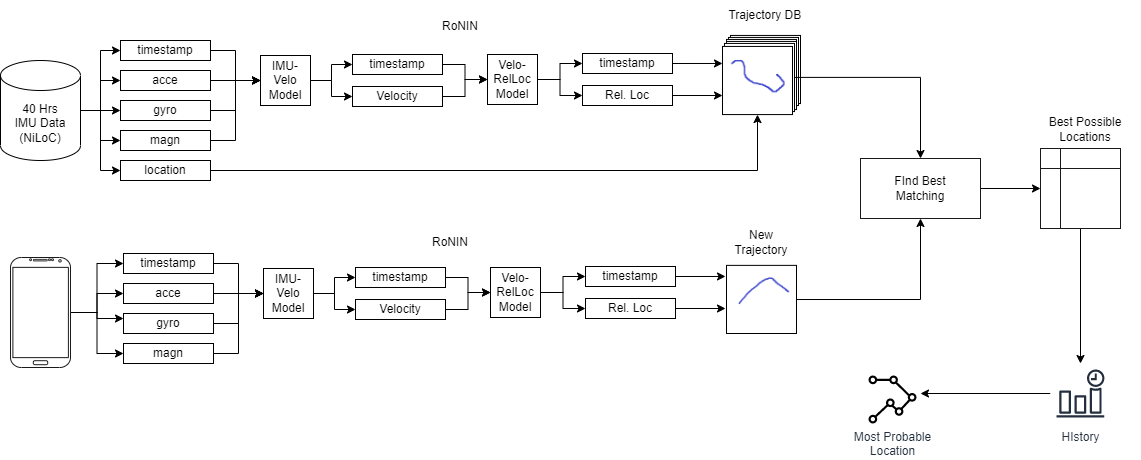

The diagram above was exported from draw.io. Its source (the exported page's mxGraphModel, read from the mxfile embedded in the PNG):
<mxGraphModel dx="1024" dy="612" grid="1" gridSize="10" guides="1" tooltips="1" connect="1" arrows="1" fold="1" page="1" pageScale="1" pageWidth="850" pageHeight="1100" math="0" shadow="0">
  <root>
    <mxCell id="0" />
    <mxCell id="1" parent="0" />
    <mxCell id="u5glI55Xu_T0VbqmU4FX-7" style="edgeStyle=orthogonalEdgeStyle;rounded=0;orthogonalLoop=1;jettySize=auto;html=1;entryX=0;entryY=0.5;entryDx=0;entryDy=0;" edge="1" parent="1" source="u5glI55Xu_T0VbqmU4FX-1" target="u5glI55Xu_T0VbqmU4FX-2">
      <mxGeometry relative="1" as="geometry" />
    </mxCell>
    <mxCell id="u5glI55Xu_T0VbqmU4FX-8" style="edgeStyle=orthogonalEdgeStyle;rounded=0;orthogonalLoop=1;jettySize=auto;html=1;exitX=1;exitY=0.5;exitDx=0;exitDy=0;exitPerimeter=0;entryX=0;entryY=0.5;entryDx=0;entryDy=0;" edge="1" parent="1" source="u5glI55Xu_T0VbqmU4FX-1" target="u5glI55Xu_T0VbqmU4FX-3">
      <mxGeometry relative="1" as="geometry" />
    </mxCell>
    <mxCell id="u5glI55Xu_T0VbqmU4FX-9" style="edgeStyle=orthogonalEdgeStyle;rounded=0;orthogonalLoop=1;jettySize=auto;html=1;exitX=1;exitY=0.5;exitDx=0;exitDy=0;exitPerimeter=0;entryX=0;entryY=0.5;entryDx=0;entryDy=0;" edge="1" parent="1" source="u5glI55Xu_T0VbqmU4FX-1" target="u5glI55Xu_T0VbqmU4FX-4">
      <mxGeometry relative="1" as="geometry" />
    </mxCell>
    <mxCell id="u5glI55Xu_T0VbqmU4FX-10" style="edgeStyle=orthogonalEdgeStyle;rounded=0;orthogonalLoop=1;jettySize=auto;html=1;exitX=1;exitY=0.5;exitDx=0;exitDy=0;exitPerimeter=0;entryX=0;entryY=0.5;entryDx=0;entryDy=0;" edge="1" parent="1" source="u5glI55Xu_T0VbqmU4FX-1" target="u5glI55Xu_T0VbqmU4FX-5">
      <mxGeometry relative="1" as="geometry" />
    </mxCell>
    <mxCell id="u5glI55Xu_T0VbqmU4FX-11" style="edgeStyle=orthogonalEdgeStyle;rounded=0;orthogonalLoop=1;jettySize=auto;html=1;exitX=1;exitY=0.5;exitDx=0;exitDy=0;exitPerimeter=0;entryX=0;entryY=0.5;entryDx=0;entryDy=0;" edge="1" parent="1" source="u5glI55Xu_T0VbqmU4FX-1" target="u5glI55Xu_T0VbqmU4FX-6">
      <mxGeometry relative="1" as="geometry" />
    </mxCell>
    <mxCell id="u5glI55Xu_T0VbqmU4FX-1" value="40 Hrs&lt;br&gt;IMU Data&lt;br&gt;(NiLoC)" style="shape=cylinder3;whiteSpace=wrap;html=1;boundedLbl=1;backgroundOutline=1;size=15;" vertex="1" parent="1">
      <mxGeometry x="40" y="60" width="80" height="100" as="geometry" />
    </mxCell>
    <mxCell id="u5glI55Xu_T0VbqmU4FX-14" style="edgeStyle=orthogonalEdgeStyle;rounded=0;orthogonalLoop=1;jettySize=auto;html=1;exitX=1;exitY=0.5;exitDx=0;exitDy=0;entryX=0;entryY=0.5;entryDx=0;entryDy=0;" edge="1" parent="1" source="u5glI55Xu_T0VbqmU4FX-2" target="u5glI55Xu_T0VbqmU4FX-13">
      <mxGeometry relative="1" as="geometry" />
    </mxCell>
    <mxCell id="u5glI55Xu_T0VbqmU4FX-2" value="timestamp" style="rounded=0;whiteSpace=wrap;html=1;" vertex="1" parent="1">
      <mxGeometry x="160" y="40" width="90" height="20" as="geometry" />
    </mxCell>
    <mxCell id="u5glI55Xu_T0VbqmU4FX-17" style="edgeStyle=orthogonalEdgeStyle;rounded=0;orthogonalLoop=1;jettySize=auto;html=1;exitX=1;exitY=0.5;exitDx=0;exitDy=0;entryX=0;entryY=0.5;entryDx=0;entryDy=0;" edge="1" parent="1" source="u5glI55Xu_T0VbqmU4FX-3" target="u5glI55Xu_T0VbqmU4FX-13">
      <mxGeometry relative="1" as="geometry" />
    </mxCell>
    <mxCell id="u5glI55Xu_T0VbqmU4FX-3" value="acce" style="rounded=0;whiteSpace=wrap;html=1;" vertex="1" parent="1">
      <mxGeometry x="160" y="70" width="90" height="20" as="geometry" />
    </mxCell>
    <mxCell id="u5glI55Xu_T0VbqmU4FX-18" style="edgeStyle=orthogonalEdgeStyle;rounded=0;orthogonalLoop=1;jettySize=auto;html=1;exitX=1;exitY=0.5;exitDx=0;exitDy=0;" edge="1" parent="1" source="u5glI55Xu_T0VbqmU4FX-4" target="u5glI55Xu_T0VbqmU4FX-13">
      <mxGeometry relative="1" as="geometry" />
    </mxCell>
    <mxCell id="u5glI55Xu_T0VbqmU4FX-4" value="gyro" style="rounded=0;whiteSpace=wrap;html=1;" vertex="1" parent="1">
      <mxGeometry x="160" y="100" width="90" height="20" as="geometry" />
    </mxCell>
    <mxCell id="u5glI55Xu_T0VbqmU4FX-19" style="edgeStyle=orthogonalEdgeStyle;rounded=0;orthogonalLoop=1;jettySize=auto;html=1;entryX=0;entryY=0.5;entryDx=0;entryDy=0;" edge="1" parent="1" source="u5glI55Xu_T0VbqmU4FX-5" target="u5glI55Xu_T0VbqmU4FX-13">
      <mxGeometry relative="1" as="geometry" />
    </mxCell>
    <mxCell id="u5glI55Xu_T0VbqmU4FX-5" value="magn" style="rounded=0;whiteSpace=wrap;html=1;" vertex="1" parent="1">
      <mxGeometry x="160" y="130" width="90" height="20" as="geometry" />
    </mxCell>
    <mxCell id="u5glI55Xu_T0VbqmU4FX-38" style="edgeStyle=orthogonalEdgeStyle;rounded=0;orthogonalLoop=1;jettySize=auto;html=1;exitX=1;exitY=0.5;exitDx=0;exitDy=0;entryX=0.5;entryY=1;entryDx=0;entryDy=0;" edge="1" parent="1" source="u5glI55Xu_T0VbqmU4FX-6" target="u5glI55Xu_T0VbqmU4FX-37">
      <mxGeometry relative="1" as="geometry" />
    </mxCell>
    <mxCell id="u5glI55Xu_T0VbqmU4FX-6" value="location" style="rounded=0;whiteSpace=wrap;html=1;" vertex="1" parent="1">
      <mxGeometry x="160" y="160" width="90" height="20" as="geometry" />
    </mxCell>
    <mxCell id="u5glI55Xu_T0VbqmU4FX-26" style="edgeStyle=orthogonalEdgeStyle;rounded=0;orthogonalLoop=1;jettySize=auto;html=1;exitX=1;exitY=0.5;exitDx=0;exitDy=0;" edge="1" parent="1" source="u5glI55Xu_T0VbqmU4FX-12" target="u5glI55Xu_T0VbqmU4FX-24">
      <mxGeometry relative="1" as="geometry" />
    </mxCell>
    <mxCell id="u5glI55Xu_T0VbqmU4FX-12" value="Velocity" style="rounded=0;whiteSpace=wrap;html=1;" vertex="1" parent="1">
      <mxGeometry x="392" y="86" width="90" height="20" as="geometry" />
    </mxCell>
    <mxCell id="u5glI55Xu_T0VbqmU4FX-21" style="edgeStyle=orthogonalEdgeStyle;rounded=0;orthogonalLoop=1;jettySize=auto;html=1;exitX=1;exitY=0.5;exitDx=0;exitDy=0;" edge="1" parent="1" source="u5glI55Xu_T0VbqmU4FX-13" target="u5glI55Xu_T0VbqmU4FX-20">
      <mxGeometry relative="1" as="geometry" />
    </mxCell>
    <mxCell id="u5glI55Xu_T0VbqmU4FX-22" style="edgeStyle=orthogonalEdgeStyle;rounded=0;orthogonalLoop=1;jettySize=auto;html=1;exitX=1;exitY=0.5;exitDx=0;exitDy=0;" edge="1" parent="1" source="u5glI55Xu_T0VbqmU4FX-13" target="u5glI55Xu_T0VbqmU4FX-12">
      <mxGeometry relative="1" as="geometry" />
    </mxCell>
    <mxCell id="u5glI55Xu_T0VbqmU4FX-13" value="IMU-Velo&lt;br&gt;Model" style="whiteSpace=wrap;html=1;aspect=fixed;" vertex="1" parent="1">
      <mxGeometry x="300" y="55" width="50" height="50" as="geometry" />
    </mxCell>
    <mxCell id="u5glI55Xu_T0VbqmU4FX-25" style="edgeStyle=orthogonalEdgeStyle;rounded=0;orthogonalLoop=1;jettySize=auto;html=1;exitX=1;exitY=0.5;exitDx=0;exitDy=0;entryX=0;entryY=0.5;entryDx=0;entryDy=0;" edge="1" parent="1" source="u5glI55Xu_T0VbqmU4FX-20" target="u5glI55Xu_T0VbqmU4FX-24">
      <mxGeometry relative="1" as="geometry" />
    </mxCell>
    <mxCell id="u5glI55Xu_T0VbqmU4FX-20" value="timestamp" style="rounded=0;whiteSpace=wrap;html=1;" vertex="1" parent="1">
      <mxGeometry x="392" y="54" width="90" height="20" as="geometry" />
    </mxCell>
    <mxCell id="u5glI55Xu_T0VbqmU4FX-29" style="edgeStyle=orthogonalEdgeStyle;rounded=0;orthogonalLoop=1;jettySize=auto;html=1;exitX=1;exitY=0.5;exitDx=0;exitDy=0;" edge="1" parent="1" source="u5glI55Xu_T0VbqmU4FX-24" target="u5glI55Xu_T0VbqmU4FX-28">
      <mxGeometry relative="1" as="geometry" />
    </mxCell>
    <mxCell id="u5glI55Xu_T0VbqmU4FX-30" style="edgeStyle=orthogonalEdgeStyle;rounded=0;orthogonalLoop=1;jettySize=auto;html=1;exitX=1;exitY=0.5;exitDx=0;exitDy=0;" edge="1" parent="1" source="u5glI55Xu_T0VbqmU4FX-24" target="u5glI55Xu_T0VbqmU4FX-27">
      <mxGeometry relative="1" as="geometry" />
    </mxCell>
    <mxCell id="u5glI55Xu_T0VbqmU4FX-24" value="Velo-&lt;br&gt;RelLoc&lt;br&gt;Model" style="whiteSpace=wrap;html=1;aspect=fixed;" vertex="1" parent="1">
      <mxGeometry x="527" y="54" width="50" height="50" as="geometry" />
    </mxCell>
    <mxCell id="u5glI55Xu_T0VbqmU4FX-44" style="edgeStyle=orthogonalEdgeStyle;rounded=0;orthogonalLoop=1;jettySize=auto;html=1;exitX=1;exitY=0.5;exitDx=0;exitDy=0;" edge="1" parent="1" source="u5glI55Xu_T0VbqmU4FX-27">
      <mxGeometry relative="1" as="geometry">
        <mxPoint x="762" y="95" as="targetPoint" />
      </mxGeometry>
    </mxCell>
    <mxCell id="u5glI55Xu_T0VbqmU4FX-27" value="Rel. Loc" style="rounded=0;whiteSpace=wrap;html=1;" vertex="1" parent="1">
      <mxGeometry x="622" y="85" width="90" height="20" as="geometry" />
    </mxCell>
    <mxCell id="u5glI55Xu_T0VbqmU4FX-42" style="edgeStyle=orthogonalEdgeStyle;rounded=0;orthogonalLoop=1;jettySize=auto;html=1;exitX=1;exitY=0.5;exitDx=0;exitDy=0;entryX=0;entryY=0.25;entryDx=0;entryDy=0;" edge="1" parent="1" source="u5glI55Xu_T0VbqmU4FX-28" target="u5glI55Xu_T0VbqmU4FX-37">
      <mxGeometry relative="1" as="geometry" />
    </mxCell>
    <mxCell id="u5glI55Xu_T0VbqmU4FX-28" value="timestamp" style="rounded=0;whiteSpace=wrap;html=1;" vertex="1" parent="1">
      <mxGeometry x="622" y="53" width="90" height="20" as="geometry" />
    </mxCell>
    <mxCell id="u5glI55Xu_T0VbqmU4FX-32" value="" style="shape=image;aspect=fixed;image=data:image/png,(base64 omitted: 1256 chars);imageBorder=default;" vertex="1" parent="1">
      <mxGeometry x="770" y="34.940000000000005" width="70" height="68.13" as="geometry" />
    </mxCell>
    <mxCell id="u5glI55Xu_T0VbqmU4FX-33" value="" style="shape=image;aspect=fixed;image=data:image/png,(base64 omitted: 1256 chars);imageBorder=default;" vertex="1" parent="1">
      <mxGeometry x="768" y="36.940000000000005" width="70" height="68.13" as="geometry" />
    </mxCell>
    <mxCell id="u5glI55Xu_T0VbqmU4FX-34" value="" style="shape=image;aspect=fixed;image=data:image/png,(base64 omitted: 1256 chars);imageBorder=default;" vertex="1" parent="1">
      <mxGeometry x="766" y="38.940000000000005" width="70" height="68.13" as="geometry" />
    </mxCell>
    <mxCell id="u5glI55Xu_T0VbqmU4FX-35" value="" style="shape=image;aspect=fixed;image=data:image/png,(base64 omitted: 1256 chars);imageBorder=default;" vertex="1" parent="1">
      <mxGeometry x="766" y="40.940000000000005" width="70" height="68.13" as="geometry" />
    </mxCell>
    <mxCell id="u5glI55Xu_T0VbqmU4FX-93" style="edgeStyle=orthogonalEdgeStyle;rounded=0;orthogonalLoop=1;jettySize=auto;html=1;entryX=0.5;entryY=0;entryDx=0;entryDy=0;" edge="1" parent="1" source="u5glI55Xu_T0VbqmU4FX-36" target="u5glI55Xu_T0VbqmU4FX-92">
      <mxGeometry relative="1" as="geometry" />
    </mxCell>
    <mxCell id="u5glI55Xu_T0VbqmU4FX-36" value="" style="shape=image;aspect=fixed;image=data:image/png,(base64 omitted: 1256 chars);imageBorder=default;" vertex="1" parent="1">
      <mxGeometry x="764" y="42.940000000000005" width="70" height="68.13" as="geometry" />
    </mxCell>
    <mxCell id="u5glI55Xu_T0VbqmU4FX-37" value="" style="shape=image;aspect=fixed;image=data:image/png,(base64 omitted: 1256 chars);imageBorder=default;" vertex="1" parent="1">
      <mxGeometry x="762" y="45.94" width="70" height="68.13" as="geometry" />
    </mxCell>
    <mxCell id="u5glI55Xu_T0VbqmU4FX-46" value="RoNIN" style="text;html=1;strokeColor=none;fillColor=none;align=center;verticalAlign=middle;whiteSpace=wrap;rounded=0;" vertex="1" parent="1">
      <mxGeometry x="470" y="10.939999999999998" width="60" height="30" as="geometry" />
    </mxCell>
    <mxCell id="u5glI55Xu_T0VbqmU4FX-84" style="edgeStyle=orthogonalEdgeStyle;rounded=0;orthogonalLoop=1;jettySize=auto;html=1;entryX=0;entryY=0.5;entryDx=0;entryDy=0;" edge="1" parent="1" source="u5glI55Xu_T0VbqmU4FX-49" target="u5glI55Xu_T0VbqmU4FX-55">
      <mxGeometry relative="1" as="geometry" />
    </mxCell>
    <mxCell id="u5glI55Xu_T0VbqmU4FX-85" style="edgeStyle=orthogonalEdgeStyle;rounded=0;orthogonalLoop=1;jettySize=auto;html=1;entryX=0;entryY=0.5;entryDx=0;entryDy=0;" edge="1" parent="1" source="u5glI55Xu_T0VbqmU4FX-49" target="u5glI55Xu_T0VbqmU4FX-57">
      <mxGeometry relative="1" as="geometry" />
    </mxCell>
    <mxCell id="u5glI55Xu_T0VbqmU4FX-86" style="edgeStyle=orthogonalEdgeStyle;rounded=0;orthogonalLoop=1;jettySize=auto;html=1;entryX=0;entryY=0.25;entryDx=0;entryDy=0;" edge="1" parent="1" source="u5glI55Xu_T0VbqmU4FX-49" target="u5glI55Xu_T0VbqmU4FX-59">
      <mxGeometry relative="1" as="geometry" />
    </mxCell>
    <mxCell id="u5glI55Xu_T0VbqmU4FX-87" style="edgeStyle=orthogonalEdgeStyle;rounded=0;orthogonalLoop=1;jettySize=auto;html=1;" edge="1" parent="1" source="u5glI55Xu_T0VbqmU4FX-49" target="u5glI55Xu_T0VbqmU4FX-61">
      <mxGeometry relative="1" as="geometry" />
    </mxCell>
    <mxCell id="u5glI55Xu_T0VbqmU4FX-49" value="" style="verticalLabelPosition=bottom;verticalAlign=top;html=1;shadow=0;dashed=0;strokeWidth=1;shape=mxgraph.android.phone2;strokeColor=#1A1A1A;" vertex="1" parent="1">
      <mxGeometry x="50" y="257" width="60" height="110" as="geometry" />
    </mxCell>
    <mxCell id="u5glI55Xu_T0VbqmU4FX-54" style="edgeStyle=orthogonalEdgeStyle;rounded=0;orthogonalLoop=1;jettySize=auto;html=1;exitX=1;exitY=0.5;exitDx=0;exitDy=0;entryX=0;entryY=0.5;entryDx=0;entryDy=0;" edge="1" parent="1" source="u5glI55Xu_T0VbqmU4FX-55" target="u5glI55Xu_T0VbqmU4FX-68">
      <mxGeometry relative="1" as="geometry" />
    </mxCell>
    <mxCell id="u5glI55Xu_T0VbqmU4FX-55" value="timestamp" style="rounded=0;whiteSpace=wrap;html=1;" vertex="1" parent="1">
      <mxGeometry x="163" y="253" width="90" height="20" as="geometry" />
    </mxCell>
    <mxCell id="u5glI55Xu_T0VbqmU4FX-56" style="edgeStyle=orthogonalEdgeStyle;rounded=0;orthogonalLoop=1;jettySize=auto;html=1;exitX=1;exitY=0.5;exitDx=0;exitDy=0;entryX=0;entryY=0.5;entryDx=0;entryDy=0;" edge="1" parent="1" source="u5glI55Xu_T0VbqmU4FX-57" target="u5glI55Xu_T0VbqmU4FX-68">
      <mxGeometry relative="1" as="geometry" />
    </mxCell>
    <mxCell id="u5glI55Xu_T0VbqmU4FX-57" value="acce" style="rounded=0;whiteSpace=wrap;html=1;" vertex="1" parent="1">
      <mxGeometry x="163" y="283" width="90" height="20" as="geometry" />
    </mxCell>
    <mxCell id="u5glI55Xu_T0VbqmU4FX-58" style="edgeStyle=orthogonalEdgeStyle;rounded=0;orthogonalLoop=1;jettySize=auto;html=1;exitX=1;exitY=0.5;exitDx=0;exitDy=0;" edge="1" parent="1" source="u5glI55Xu_T0VbqmU4FX-59" target="u5glI55Xu_T0VbqmU4FX-68">
      <mxGeometry relative="1" as="geometry" />
    </mxCell>
    <mxCell id="u5glI55Xu_T0VbqmU4FX-59" value="gyro" style="rounded=0;whiteSpace=wrap;html=1;" vertex="1" parent="1">
      <mxGeometry x="163" y="313" width="90" height="20" as="geometry" />
    </mxCell>
    <mxCell id="u5glI55Xu_T0VbqmU4FX-60" style="edgeStyle=orthogonalEdgeStyle;rounded=0;orthogonalLoop=1;jettySize=auto;html=1;entryX=0;entryY=0.5;entryDx=0;entryDy=0;" edge="1" parent="1" source="u5glI55Xu_T0VbqmU4FX-61" target="u5glI55Xu_T0VbqmU4FX-68">
      <mxGeometry relative="1" as="geometry" />
    </mxCell>
    <mxCell id="u5glI55Xu_T0VbqmU4FX-61" value="magn" style="rounded=0;whiteSpace=wrap;html=1;" vertex="1" parent="1">
      <mxGeometry x="163" y="343" width="90" height="20" as="geometry" />
    </mxCell>
    <mxCell id="u5glI55Xu_T0VbqmU4FX-64" style="edgeStyle=orthogonalEdgeStyle;rounded=0;orthogonalLoop=1;jettySize=auto;html=1;exitX=1;exitY=0.5;exitDx=0;exitDy=0;" edge="1" parent="1" source="u5glI55Xu_T0VbqmU4FX-65" target="u5glI55Xu_T0VbqmU4FX-73">
      <mxGeometry relative="1" as="geometry" />
    </mxCell>
    <mxCell id="u5glI55Xu_T0VbqmU4FX-65" value="Velocity" style="rounded=0;whiteSpace=wrap;html=1;" vertex="1" parent="1">
      <mxGeometry x="395" y="299" width="90" height="20" as="geometry" />
    </mxCell>
    <mxCell id="u5glI55Xu_T0VbqmU4FX-66" style="edgeStyle=orthogonalEdgeStyle;rounded=0;orthogonalLoop=1;jettySize=auto;html=1;exitX=1;exitY=0.5;exitDx=0;exitDy=0;" edge="1" parent="1" source="u5glI55Xu_T0VbqmU4FX-68" target="u5glI55Xu_T0VbqmU4FX-70">
      <mxGeometry relative="1" as="geometry" />
    </mxCell>
    <mxCell id="u5glI55Xu_T0VbqmU4FX-67" style="edgeStyle=orthogonalEdgeStyle;rounded=0;orthogonalLoop=1;jettySize=auto;html=1;exitX=1;exitY=0.5;exitDx=0;exitDy=0;" edge="1" parent="1" source="u5glI55Xu_T0VbqmU4FX-68" target="u5glI55Xu_T0VbqmU4FX-65">
      <mxGeometry relative="1" as="geometry" />
    </mxCell>
    <mxCell id="u5glI55Xu_T0VbqmU4FX-68" value="IMU-Velo&lt;br&gt;Model" style="whiteSpace=wrap;html=1;aspect=fixed;" vertex="1" parent="1">
      <mxGeometry x="303" y="268" width="50" height="50" as="geometry" />
    </mxCell>
    <mxCell id="u5glI55Xu_T0VbqmU4FX-69" style="edgeStyle=orthogonalEdgeStyle;rounded=0;orthogonalLoop=1;jettySize=auto;html=1;exitX=1;exitY=0.5;exitDx=0;exitDy=0;entryX=0;entryY=0.5;entryDx=0;entryDy=0;" edge="1" parent="1" source="u5glI55Xu_T0VbqmU4FX-70" target="u5glI55Xu_T0VbqmU4FX-73">
      <mxGeometry relative="1" as="geometry" />
    </mxCell>
    <mxCell id="u5glI55Xu_T0VbqmU4FX-70" value="timestamp" style="rounded=0;whiteSpace=wrap;html=1;" vertex="1" parent="1">
      <mxGeometry x="395" y="267" width="90" height="20" as="geometry" />
    </mxCell>
    <mxCell id="u5glI55Xu_T0VbqmU4FX-71" style="edgeStyle=orthogonalEdgeStyle;rounded=0;orthogonalLoop=1;jettySize=auto;html=1;exitX=1;exitY=0.5;exitDx=0;exitDy=0;" edge="1" parent="1" source="u5glI55Xu_T0VbqmU4FX-73" target="u5glI55Xu_T0VbqmU4FX-77">
      <mxGeometry relative="1" as="geometry" />
    </mxCell>
    <mxCell id="u5glI55Xu_T0VbqmU4FX-72" style="edgeStyle=orthogonalEdgeStyle;rounded=0;orthogonalLoop=1;jettySize=auto;html=1;exitX=1;exitY=0.5;exitDx=0;exitDy=0;" edge="1" parent="1" source="u5glI55Xu_T0VbqmU4FX-73" target="u5glI55Xu_T0VbqmU4FX-75">
      <mxGeometry relative="1" as="geometry" />
    </mxCell>
    <mxCell id="u5glI55Xu_T0VbqmU4FX-73" value="Velo-&lt;br&gt;RelLoc&lt;br&gt;Model" style="whiteSpace=wrap;html=1;aspect=fixed;" vertex="1" parent="1">
      <mxGeometry x="530" y="267" width="50" height="50" as="geometry" />
    </mxCell>
    <mxCell id="u5glI55Xu_T0VbqmU4FX-74" style="edgeStyle=orthogonalEdgeStyle;rounded=0;orthogonalLoop=1;jettySize=auto;html=1;exitX=1;exitY=0.5;exitDx=0;exitDy=0;" edge="1" parent="1" source="u5glI55Xu_T0VbqmU4FX-75">
      <mxGeometry relative="1" as="geometry">
        <mxPoint x="765" y="308" as="targetPoint" />
      </mxGeometry>
    </mxCell>
    <mxCell id="u5glI55Xu_T0VbqmU4FX-75" value="Rel. Loc" style="rounded=0;whiteSpace=wrap;html=1;" vertex="1" parent="1">
      <mxGeometry x="625" y="298" width="90" height="20" as="geometry" />
    </mxCell>
    <mxCell id="u5glI55Xu_T0VbqmU4FX-76" style="edgeStyle=orthogonalEdgeStyle;rounded=0;orthogonalLoop=1;jettySize=auto;html=1;exitX=1;exitY=0.5;exitDx=0;exitDy=0;entryX=0;entryY=0.25;entryDx=0;entryDy=0;" edge="1" parent="1" source="u5glI55Xu_T0VbqmU4FX-77">
      <mxGeometry relative="1" as="geometry">
        <mxPoint x="765" y="275.9725000000001" as="targetPoint" />
      </mxGeometry>
    </mxCell>
    <mxCell id="u5glI55Xu_T0VbqmU4FX-77" value="timestamp" style="rounded=0;whiteSpace=wrap;html=1;" vertex="1" parent="1">
      <mxGeometry x="625" y="266" width="90" height="20" as="geometry" />
    </mxCell>
    <mxCell id="u5glI55Xu_T0VbqmU4FX-88" value="Trajectory DB&amp;nbsp;" style="text;html=1;strokeColor=none;fillColor=none;align=center;verticalAlign=middle;whiteSpace=wrap;rounded=0;" vertex="1" parent="1">
      <mxGeometry x="759" width="95" height="30" as="geometry" />
    </mxCell>
    <mxCell id="u5glI55Xu_T0VbqmU4FX-94" style="edgeStyle=orthogonalEdgeStyle;rounded=0;orthogonalLoop=1;jettySize=auto;html=1;entryX=0.5;entryY=1;entryDx=0;entryDy=0;" edge="1" parent="1" source="u5glI55Xu_T0VbqmU4FX-89" target="u5glI55Xu_T0VbqmU4FX-92">
      <mxGeometry relative="1" as="geometry" />
    </mxCell>
    <mxCell id="u5glI55Xu_T0VbqmU4FX-89" value="" style="shape=image;aspect=fixed;image=data:image/png,(base64 omitted: 1920 chars);imageBorder=default;" vertex="1" parent="1">
      <mxGeometry x="766" y="264.87" width="70" height="68.13" as="geometry" />
    </mxCell>
    <mxCell id="u5glI55Xu_T0VbqmU4FX-90" value="New Trajectory" style="text;html=1;strokeColor=none;fillColor=none;align=center;verticalAlign=middle;whiteSpace=wrap;rounded=0;" vertex="1" parent="1">
      <mxGeometry x="771" y="227" width="60" height="30" as="geometry" />
    </mxCell>
    <mxCell id="u5glI55Xu_T0VbqmU4FX-91" value="RoNIN" style="text;html=1;strokeColor=none;fillColor=none;align=center;verticalAlign=middle;whiteSpace=wrap;rounded=0;" vertex="1" parent="1">
      <mxGeometry x="460" y="227" width="60" height="30" as="geometry" />
    </mxCell>
    <mxCell id="u5glI55Xu_T0VbqmU4FX-96" style="edgeStyle=orthogonalEdgeStyle;rounded=0;orthogonalLoop=1;jettySize=auto;html=1;exitX=1;exitY=0.5;exitDx=0;exitDy=0;entryX=0;entryY=0.5;entryDx=0;entryDy=0;" edge="1" parent="1" source="u5glI55Xu_T0VbqmU4FX-92" target="u5glI55Xu_T0VbqmU4FX-95">
      <mxGeometry relative="1" as="geometry" />
    </mxCell>
    <mxCell id="u5glI55Xu_T0VbqmU4FX-92" value="FInd Best &lt;br&gt;Matching" style="rounded=0;whiteSpace=wrap;html=1;strokeColor=#1A1A1A;" vertex="1" parent="1">
      <mxGeometry x="900" y="158" width="120" height="60" as="geometry" />
    </mxCell>
    <mxCell id="u5glI55Xu_T0VbqmU4FX-99" style="edgeStyle=orthogonalEdgeStyle;rounded=0;orthogonalLoop=1;jettySize=auto;html=1;exitX=0.5;exitY=1;exitDx=0;exitDy=0;" edge="1" parent="1" source="u5glI55Xu_T0VbqmU4FX-95" target="u5glI55Xu_T0VbqmU4FX-98">
      <mxGeometry relative="1" as="geometry" />
    </mxCell>
    <mxCell id="u5glI55Xu_T0VbqmU4FX-95" value="" style="shape=internalStorage;whiteSpace=wrap;html=1;backgroundOutline=1;strokeColor=#1A1A1A;" vertex="1" parent="1">
      <mxGeometry x="1080" y="148" width="80" height="80" as="geometry" />
    </mxCell>
    <mxCell id="u5glI55Xu_T0VbqmU4FX-97" value="Best Possible Locations" style="text;html=1;strokeColor=none;fillColor=none;align=center;verticalAlign=middle;whiteSpace=wrap;rounded=0;" vertex="1" parent="1">
      <mxGeometry x="1070" y="114.07" width="110" height="30" as="geometry" />
    </mxCell>
    <mxCell id="u5glI55Xu_T0VbqmU4FX-104" style="edgeStyle=orthogonalEdgeStyle;rounded=0;orthogonalLoop=1;jettySize=auto;html=1;" edge="1" parent="1" source="u5glI55Xu_T0VbqmU4FX-98">
      <mxGeometry relative="1" as="geometry">
        <mxPoint x="960" y="393" as="targetPoint" />
      </mxGeometry>
    </mxCell>
    <mxCell id="u5glI55Xu_T0VbqmU4FX-98" value="HIstory" style="sketch=0;outlineConnect=0;fontColor=#232F3E;gradientColor=none;strokeColor=#232F3E;fillColor=#ffffff;dashed=0;verticalLabelPosition=bottom;verticalAlign=top;align=center;html=1;fontSize=12;fontStyle=0;aspect=fixed;shape=mxgraph.aws4.resourceIcon;resIcon=mxgraph.aws4.event_time_based;" vertex="1" parent="1">
      <mxGeometry x="1090" y="363" width="60" height="60" as="geometry" />
    </mxCell>
    <mxCell id="u5glI55Xu_T0VbqmU4FX-100" value="Most Probable&lt;br&gt;Location" style="sketch=0;outlineConnect=0;fontColor=#232F3E;gradientColor=none;fillColor=#000000;strokeColor=none;dashed=0;verticalLabelPosition=bottom;verticalAlign=top;align=center;html=1;fontSize=12;fontStyle=0;aspect=fixed;shape=mxgraph.aws4.location_service_track;" vertex="1" parent="1">
      <mxGeometry x="908" y="375" width="48" height="48" as="geometry" />
    </mxCell>
  </root>
</mxGraphModel>